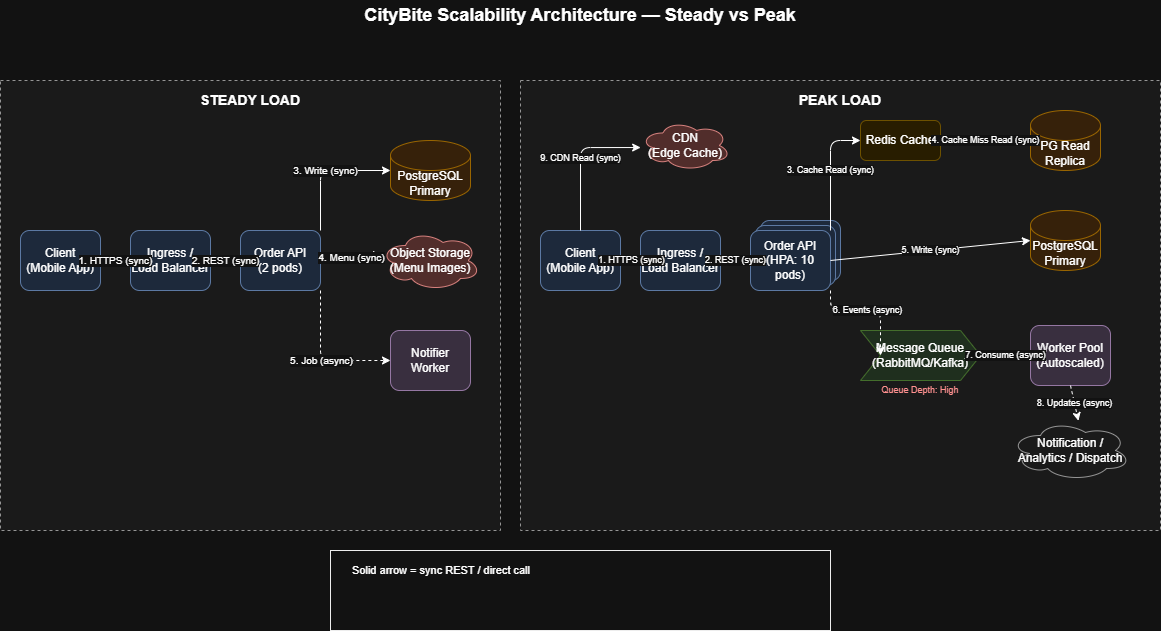

The diagram above was exported from draw.io. Its source (the exported page's mxGraphModel, read from the mxfile embedded in the PNG):
<mxGraphModel dx="1692" dy="756" grid="1" gridSize="10" guides="1" tooltips="1" connect="1" arrows="1" fold="1" page="1" pageScale="1" pageWidth="1200" pageHeight="800" math="0" shadow="0">
  <root>
    <mxCell id="0" />
    <mxCell id="1" parent="0" />
    <mxCell id="title" parent="1" style="text;html=1;strokeColor=none;fillColor=none;align=center;verticalAlign=middle;whiteSpace=wrap;rounded=0;fontSize=18;" value="&lt;b&gt;CityBite Scalability Architecture — Steady vs Peak&lt;/b&gt;" vertex="1">
      <mxGeometry height="30" width="500" x="350" y="20" as="geometry" />
    </mxCell>
    <mxCell id="panelSteady" parent="1" style="rounded=0;whiteSpace=wrap;html=1;fillColor=#f5f5f5;strokeColor=#666666;dashed=1;" value="" vertex="1">
      <mxGeometry height="450" width="500" x="20" y="100" as="geometry" />
    </mxCell>
    <mxCell id="labelSteady" parent="1" style="text;html=1;strokeColor=none;fillColor=none;align=center;verticalAlign=middle;whiteSpace=wrap;rounded=0;fontSize=14;" value="&lt;b&gt;STEADY LOAD&lt;/b&gt;" vertex="1">
      <mxGeometry height="20" width="500" x="20" y="110" as="geometry" />
    </mxCell>
    <mxCell id="sClient" parent="1" style="rounded=1;whiteSpace=wrap;html=1;fillColor=#dae8fc;strokeColor=#6c8ebf;" value="Client&#10;(Mobile App)" vertex="1">
      <mxGeometry height="60" width="80" x="40" y="250" as="geometry" />
    </mxCell>
    <mxCell id="sIngress" parent="1" style="rounded=1;whiteSpace=wrap;html=1;fillColor=#dae8fc;strokeColor=#6c8ebf;" value="Ingress /&#10;Load Balancer" vertex="1">
      <mxGeometry height="60" width="80" x="150" y="250" as="geometry" />
    </mxCell>
    <mxCell id="sAPI" parent="1" style="rounded=1;whiteSpace=wrap;html=1;fillColor=#dae8fc;strokeColor=#6c8ebf;" value="Order API&#10;(2 pods)" vertex="1">
      <mxGeometry height="60" width="80" x="260" y="250" as="geometry" />
    </mxCell>
    <mxCell id="sPG" parent="1" style="shape=cylinder3;whiteSpace=wrap;html=1;boundedLbl=1;backgroundOutline=1;size=15;fillColor=#ffe6cc;strokeColor=#d79b00;" value="PostgreSQL&#10;Primary" vertex="1">
      <mxGeometry height="60" width="80" x="410" y="160" as="geometry" />
    </mxCell>
    <mxCell id="sStorage" parent="1" style="ellipse;shape=cloud;whiteSpace=wrap;html=1;fillColor=#f8cecc;strokeColor=#b85450;" value="Object Storage&#10;(Menu Images)" vertex="1">
      <mxGeometry height="60" width="100" x="400" y="250" as="geometry" />
    </mxCell>
    <mxCell id="sWorker" parent="1" style="rounded=1;whiteSpace=wrap;html=1;fillColor=#e1d5e7;strokeColor=#9673a6;" value="Notifier&#10;Worker" vertex="1">
      <mxGeometry height="60" width="80" x="410" y="350" as="geometry" />
    </mxCell>
    <mxCell id="sf1" edge="1" parent="1" source="sClient" style="endArrow=classic;html=1;exitX=1;exitY=0.5;entryX=0;entryY=0.5;fontSize=10;" target="sIngress" value="1. HTTPS (sync)">
      <mxGeometry height="50" relative="1" width="50" as="geometry" />
    </mxCell>
    <mxCell id="sf2" edge="1" parent="1" source="sIngress" style="endArrow=classic;html=1;exitX=1;exitY=0.5;entryX=0;entryY=0.5;fontSize=10;" target="sAPI" value="2. REST (sync)">
      <mxGeometry height="50" relative="1" width="50" as="geometry" />
    </mxCell>
    <mxCell id="sf3" edge="1" parent="1" source="sAPI" style="endArrow=classic;html=1;exitX=1;exitY=0;entryX=0;entryY=0.5;fontSize=10;edgeStyle=orthogonalEdgeStyle;" target="sPG" value="3. Write (sync)">
      <mxGeometry height="50" relative="1" width="50" as="geometry" />
    </mxCell>
    <mxCell id="sf4" edge="1" parent="1" source="sAPI" style="endArrow=classic;html=1;exitX=1;exitY=0.5;entryX=0.07;entryY=0.4;fontSize=10;" target="sStorage" value="4. Menu (sync)">
      <mxGeometry height="50" relative="1" width="50" as="geometry" />
    </mxCell>
    <mxCell id="sf5" edge="1" parent="1" source="sAPI" style="endArrow=classic;html=1;exitX=1;exitY=1;entryX=0;entryY=0.5;fontSize=10;dashed=1;edgeStyle=orthogonalEdgeStyle;" target="sWorker" value="5. Job (async)">
      <mxGeometry height="50" relative="1" width="50" as="geometry" />
    </mxCell>
    <mxCell id="panelPeak" parent="1" style="rounded=0;whiteSpace=wrap;html=1;fillColor=#f5f5f5;strokeColor=#666666;dashed=1;" value="" vertex="1">
      <mxGeometry height="450" width="640" x="540" y="100" as="geometry" />
    </mxCell>
    <mxCell id="labelPeak" parent="1" style="text;html=1;strokeColor=none;fillColor=none;align=center;verticalAlign=middle;whiteSpace=wrap;rounded=0;fontSize=14;" value="&lt;b&gt;PEAK LOAD&lt;/b&gt;" vertex="1">
      <mxGeometry height="20" width="640" x="540" y="110" as="geometry" />
    </mxCell>
    <mxCell id="pClient" parent="1" style="rounded=1;whiteSpace=wrap;html=1;fillColor=#dae8fc;strokeColor=#6c8ebf;" value="Client&#10;(Mobile App)" vertex="1">
      <mxGeometry height="60" width="80" x="560" y="250" as="geometry" />
    </mxCell>
    <mxCell id="pCDN" parent="1" style="ellipse;shape=cloud;whiteSpace=wrap;html=1;fillColor=#f8cecc;strokeColor=#b85450;" value="CDN&#10;(Edge Cache)" vertex="1">
      <mxGeometry height="50" width="90" x="660" y="140" as="geometry" />
    </mxCell>
    <mxCell id="pIngress" parent="1" style="rounded=1;whiteSpace=wrap;html=1;fillColor=#dae8fc;strokeColor=#6c8ebf;" value="Ingress /&#10;Load Balancer" vertex="1">
      <mxGeometry height="60" width="80" x="660" y="250" as="geometry" />
    </mxCell>
    <mxCell id="pAPI3" parent="1" style="rounded=1;whiteSpace=wrap;html=1;fillColor=#dae8fc;strokeColor=#6c8ebf;" value="" vertex="1">
      <mxGeometry height="60" width="80" x="780" y="240" as="geometry" />
    </mxCell>
    <mxCell id="pAPI2" parent="1" style="rounded=1;whiteSpace=wrap;html=1;fillColor=#dae8fc;strokeColor=#6c8ebf;" value="" vertex="1">
      <mxGeometry height="60" width="80" x="775" y="245" as="geometry" />
    </mxCell>
    <mxCell id="pAPI" parent="1" style="rounded=1;whiteSpace=wrap;html=1;fillColor=#dae8fc;strokeColor=#6c8ebf;" value="Order API&#10;(HPA: 10 pods)" vertex="1">
      <mxGeometry height="60" width="80" x="770" y="250" as="geometry" />
    </mxCell>
    <mxCell id="pRedis" parent="1" style="rounded=1;whiteSpace=wrap;html=1;fillColor=#fff2cc;strokeColor=#d6b656;" value="Redis Cache" vertex="1">
      <mxGeometry height="40" width="80" x="880" y="140" as="geometry" />
    </mxCell>
    <mxCell id="pReplica" parent="1" style="shape=cylinder3;whiteSpace=wrap;html=1;boundedLbl=1;backgroundOutline=1;size=15;fillColor=#ffe6cc;strokeColor=#d79b00;" value="PG Read&#10;Replica" vertex="1">
      <mxGeometry height="60" width="70" x="1050" y="130" as="geometry" />
    </mxCell>
    <mxCell id="pPG" parent="1" style="shape=cylinder3;whiteSpace=wrap;html=1;boundedLbl=1;backgroundOutline=1;size=15;fillColor=#ffe6cc;strokeColor=#d79b00;" value="PostgreSQL&#10;Primary" vertex="1">
      <mxGeometry height="60" width="70" x="1050" y="230" as="geometry" />
    </mxCell>
    <mxCell id="pMQ" parent="1" style="shape=step;perimeter=stepPerimeter;whiteSpace=wrap;html=1;fixedSize=1;fillColor=#d5e8d4;strokeColor=#82b366;" value="Message Queue&#10;(RabbitMQ/Kafka)" vertex="1">
      <mxGeometry height="50" width="120" x="880" y="350" as="geometry" />
    </mxCell>
    <mxCell id="pQueueNote" parent="1" style="text;html=1;strokeColor=none;fillColor=none;align=center;verticalAlign=middle;whiteSpace=wrap;rounded=0;fontSize=9;fontColor=#FF0000;" value="Queue Depth: High" vertex="1">
      <mxGeometry height="20" width="120" x="880" y="400" as="geometry" />
    </mxCell>
    <mxCell id="pWorker" parent="1" style="rounded=1;whiteSpace=wrap;html=1;fillColor=#e1d5e7;strokeColor=#9673a6;" value="Worker Pool&#10;(Autoscaled)" vertex="1">
      <mxGeometry height="60" width="80" x="1050" y="345" as="geometry" />
    </mxCell>
    <mxCell id="pExt" parent="1" style="ellipse;shape=cloud;whiteSpace=wrap;html=1;fillColor=#f5f5f5;strokeColor=#666666;" value="Notification /&#10;Analytics / Dispatch" vertex="1">
      <mxGeometry height="60" width="120" x="1030" y="440" as="geometry" />
    </mxCell>
    <mxCell id="pf1" edge="1" parent="1" source="pClient" style="endArrow=classic;html=1;exitX=1;exitY=0.5;entryX=0;entryY=0.5;fontSize=9;" target="pIngress" value="1. HTTPS (sync)">
      <mxGeometry height="50" relative="1" width="50" as="geometry" />
    </mxCell>
    <mxCell id="pf2" edge="1" parent="1" source="pIngress" style="endArrow=classic;html=1;exitX=1;exitY=0.5;entryX=0;entryY=0.5;fontSize=9;" target="pAPI" value="2. REST (sync)">
      <mxGeometry height="50" relative="1" width="50" as="geometry" />
    </mxCell>
    <mxCell id="pf3" edge="1" parent="1" source="pAPI" style="endArrow=classic;html=1;exitX=1;exitY=0;entryX=0;entryY=0.5;fontSize=9;edgeStyle=orthogonalEdgeStyle;" target="pRedis" value="3. Cache Read (sync)">
      <mxGeometry height="50" relative="1" width="50" as="geometry" />
    </mxCell>
    <mxCell id="pf4" edge="1" parent="1" source="pRedis" style="endArrow=classic;html=1;exitX=1;exitY=0.5;entryX=0;entryY=0.5;fontSize=9;edgeStyle=orthogonalEdgeStyle;" target="pReplica" value="4. Cache Miss Read (sync)">
      <mxGeometry height="50" relative="1" width="50" as="geometry">
        <Array as="points">
          <mxPoint x="1000" y="160" />
        </Array>
      </mxGeometry>
    </mxCell>
    <mxCell id="pf5" edge="1" parent="1" source="pAPI" style="endArrow=classic;html=1;exitX=1;exitY=0.5;entryX=0;entryY=0.5;fontSize=9;" target="pPG" value="5. Write (sync)">
      <mxGeometry height="50" relative="1" width="50" as="geometry" />
    </mxCell>
    <mxCell id="pf6" edge="1" parent="1" source="pAPI" style="endArrow=classic;html=1;exitX=1;exitY=1;entryX=0;entryY=0.5;fontSize=9;dashed=1;edgeStyle=orthogonalEdgeStyle;" target="pMQ" value="6. Events (async)">
      <mxGeometry height="50" relative="1" width="50" as="geometry" />
    </mxCell>
    <mxCell id="pf7" edge="1" parent="1" source="pMQ" style="endArrow=classic;html=1;exitX=1;exitY=0.5;entryX=0;entryY=0.5;fontSize=9;dashed=1;" target="pWorker" value="7. Consume (async)">
      <mxGeometry height="50" relative="1" width="50" as="geometry" />
    </mxCell>
    <mxCell id="pf8" edge="1" parent="1" source="pWorker" style="endArrow=classic;html=1;exitX=0.5;exitY=1;entryX=0.55;entryY=0.15;fontSize=9;dashed=1;" target="pExt" value="8. Updates (async)">
      <mxGeometry height="50" relative="1" width="50" as="geometry" />
    </mxCell>
    <mxCell id="pf9" edge="1" parent="1" source="pClient" style="endArrow=classic;html=1;exitX=0.5;exitY=0;entryX=0.16;entryY=0.55;fontSize=9;edgeStyle=orthogonalEdgeStyle;" target="pCDN" value="9. CDN Read (sync)">
      <mxGeometry height="50" relative="1" width="50" as="geometry" />
    </mxCell>
    <mxCell id="legendBox" parent="1" style="rounded=0;whiteSpace=wrap;html=1;fillColor=none;strokeColor=#000000;" value="" vertex="1">
      <mxGeometry height="80" width="500" x="350" y="570" as="geometry" />
    </mxCell>
    <mxCell id="leg1" parent="1" style="text;html=1;strokeColor=none;fillColor=none;align=left;verticalAlign=middle;whiteSpace=wrap;rounded=0;fontSize=11;" value="Solid arrow = sync REST / direct call" vertex="1">
      <mxGeometry height="20" width="220" x="370" y="580" as="geometry" />
    </mxCell>
    <mxCell id="leg1Line" edge="1" parent="1" style="endArrow=classic;html=1;" value="">
      <mxGeometry height="50" relative="1" width="50" as="geometry" />
    </mxCell>
  </root>
</mxGraphModel>